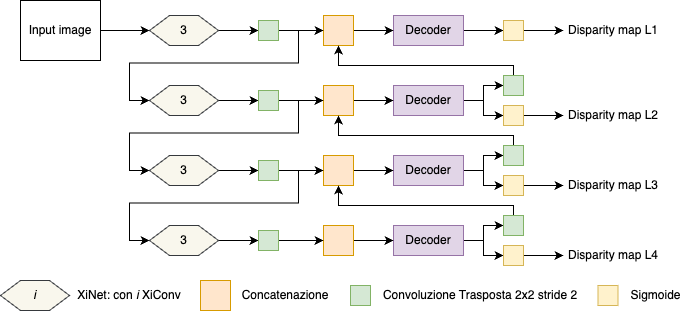

The diagram above was exported from draw.io. Its source (the exported page's mxGraphModel, read from the mxfile embedded in the PNG):
<mxGraphModel dx="1026" dy="590" grid="1" gridSize="10" guides="1" tooltips="1" connect="1" arrows="1" fold="1" page="1" pageScale="1" pageWidth="827" pageHeight="1169" math="0" shadow="0">
  <root>
    <mxCell id="0" />
    <mxCell id="1" parent="0" />
    <mxCell id="2" style="edgeStyle=orthogonalEdgeStyle;rounded=0;orthogonalLoop=1;jettySize=auto;html=1;exitX=1;exitY=0.5;exitDx=0;exitDy=0;entryX=0;entryY=0.5;entryDx=0;entryDy=0;" edge="1" source="3" target="32" parent="1">
      <mxGeometry relative="1" as="geometry" />
    </mxCell>
    <mxCell id="3" value="Decoder" style="rounded=0;whiteSpace=wrap;html=1;fillColor=#e1d5e7;strokeColor=#9673a6;" vertex="1" parent="1">
      <mxGeometry x="465" y="25" width="70" height="30" as="geometry" />
    </mxCell>
    <mxCell id="4" style="edgeStyle=orthogonalEdgeStyle;rounded=0;orthogonalLoop=1;jettySize=auto;html=1;exitX=1;exitY=0.5;exitDx=0;exitDy=0;entryX=0;entryY=0.5;entryDx=0;entryDy=0;" edge="1" source="5" target="48" parent="1">
      <mxGeometry relative="1" as="geometry" />
    </mxCell>
    <mxCell id="5" value="Input image" style="rounded=0;whiteSpace=wrap;html=1;" vertex="1" parent="1">
      <mxGeometry x="92" y="10" width="80" height="60" as="geometry" />
    </mxCell>
    <mxCell id="6" style="edgeStyle=orthogonalEdgeStyle;rounded=0;orthogonalLoop=1;jettySize=auto;html=1;exitX=1;exitY=0.5;exitDx=0;exitDy=0;entryX=0;entryY=0.5;entryDx=0;entryDy=0;" edge="1" source="7" target="3" parent="1">
      <mxGeometry relative="1" as="geometry" />
    </mxCell>
    <mxCell id="7" value="" style="rounded=0;whiteSpace=wrap;html=1;fillColor=#ffe6cc;strokeColor=#d79b00;" vertex="1" parent="1">
      <mxGeometry x="395" y="25" width="30" height="30" as="geometry" />
    </mxCell>
    <mxCell id="8" style="edgeStyle=orthogonalEdgeStyle;rounded=0;orthogonalLoop=1;jettySize=auto;html=1;exitX=1;exitY=0.5;exitDx=0;exitDy=0;entryX=0;entryY=0.5;entryDx=0;entryDy=0;" edge="1" source="10" target="30" parent="1">
      <mxGeometry relative="1" as="geometry" />
    </mxCell>
    <mxCell id="9" style="edgeStyle=orthogonalEdgeStyle;rounded=0;orthogonalLoop=1;jettySize=auto;html=1;exitX=1;exitY=0.5;exitDx=0;exitDy=0;entryX=0;entryY=0.5;entryDx=0;entryDy=0;" edge="1" source="10" target="28" parent="1">
      <mxGeometry relative="1" as="geometry" />
    </mxCell>
    <mxCell id="10" value="Decoder" style="rounded=0;whiteSpace=wrap;html=1;fillColor=#e1d5e7;strokeColor=#9673a6;" vertex="1" parent="1">
      <mxGeometry x="465" y="95" width="70" height="30" as="geometry" />
    </mxCell>
    <mxCell id="11" style="edgeStyle=orthogonalEdgeStyle;rounded=0;orthogonalLoop=1;jettySize=auto;html=1;exitX=1;exitY=0.5;exitDx=0;exitDy=0;entryX=0;entryY=0.5;entryDx=0;entryDy=0;" edge="1" source="12" target="10" parent="1">
      <mxGeometry relative="1" as="geometry" />
    </mxCell>
    <mxCell id="12" value="" style="rounded=0;whiteSpace=wrap;html=1;fillColor=#ffe6cc;strokeColor=#d79b00;" vertex="1" parent="1">
      <mxGeometry x="395" y="95" width="30" height="30" as="geometry" />
    </mxCell>
    <mxCell id="13" style="edgeStyle=orthogonalEdgeStyle;rounded=0;orthogonalLoop=1;jettySize=auto;html=1;exitX=1;exitY=0.5;exitDx=0;exitDy=0;entryX=0;entryY=0.5;entryDx=0;entryDy=0;" edge="1" source="15" target="26" parent="1">
      <mxGeometry relative="1" as="geometry" />
    </mxCell>
    <mxCell id="14" style="edgeStyle=orthogonalEdgeStyle;rounded=0;orthogonalLoop=1;jettySize=auto;html=1;exitX=1;exitY=0.5;exitDx=0;exitDy=0;entryX=0;entryY=0.5;entryDx=0;entryDy=0;" edge="1" source="15" target="24" parent="1">
      <mxGeometry relative="1" as="geometry" />
    </mxCell>
    <mxCell id="15" value="Decoder" style="rounded=0;whiteSpace=wrap;html=1;fillColor=#e1d5e7;strokeColor=#9673a6;" vertex="1" parent="1">
      <mxGeometry x="465" y="165" width="70" height="30" as="geometry" />
    </mxCell>
    <mxCell id="16" style="edgeStyle=orthogonalEdgeStyle;rounded=0;orthogonalLoop=1;jettySize=auto;html=1;exitX=1;exitY=0.5;exitDx=0;exitDy=0;entryX=0;entryY=0.5;entryDx=0;entryDy=0;" edge="1" source="17" target="15" parent="1">
      <mxGeometry relative="1" as="geometry" />
    </mxCell>
    <mxCell id="17" value="" style="rounded=0;whiteSpace=wrap;html=1;fillColor=#ffe6cc;strokeColor=#d79b00;" vertex="1" parent="1">
      <mxGeometry x="395" y="165" width="30" height="30" as="geometry" />
    </mxCell>
    <mxCell id="18" style="edgeStyle=orthogonalEdgeStyle;rounded=0;orthogonalLoop=1;jettySize=auto;html=1;exitX=1;exitY=0.5;exitDx=0;exitDy=0;entryX=0;entryY=0.5;entryDx=0;entryDy=0;" edge="1" source="20" target="36" parent="1">
      <mxGeometry relative="1" as="geometry" />
    </mxCell>
    <mxCell id="19" style="edgeStyle=orthogonalEdgeStyle;rounded=0;orthogonalLoop=1;jettySize=auto;html=1;exitX=1;exitY=0.5;exitDx=0;exitDy=0;entryX=0;entryY=0.5;entryDx=0;entryDy=0;" edge="1" source="20" target="34" parent="1">
      <mxGeometry relative="1" as="geometry" />
    </mxCell>
    <mxCell id="20" value="Decoder" style="rounded=0;whiteSpace=wrap;html=1;fillColor=#e1d5e7;strokeColor=#9673a6;" vertex="1" parent="1">
      <mxGeometry x="465" y="235" width="70" height="30" as="geometry" />
    </mxCell>
    <mxCell id="21" style="edgeStyle=orthogonalEdgeStyle;rounded=0;orthogonalLoop=1;jettySize=auto;html=1;exitX=1;exitY=0.5;exitDx=0;exitDy=0;entryX=0;entryY=0.5;entryDx=0;entryDy=0;" edge="1" source="22" target="20" parent="1">
      <mxGeometry relative="1" as="geometry" />
    </mxCell>
    <mxCell id="22" value="" style="rounded=0;whiteSpace=wrap;html=1;fillColor=#ffe6cc;strokeColor=#d79b00;" vertex="1" parent="1">
      <mxGeometry x="395" y="235" width="30" height="30" as="geometry" />
    </mxCell>
    <mxCell id="23" style="edgeStyle=orthogonalEdgeStyle;rounded=0;orthogonalLoop=1;jettySize=auto;html=1;exitX=0.5;exitY=0;exitDx=0;exitDy=0;entryX=0.5;entryY=1;entryDx=0;entryDy=0;" edge="1" source="24" target="12" parent="1">
      <mxGeometry relative="1" as="geometry">
        <Array as="points">
          <mxPoint x="585" y="145" />
          <mxPoint x="410" y="145" />
        </Array>
      </mxGeometry>
    </mxCell>
    <mxCell id="24" value="" style="whiteSpace=wrap;html=1;aspect=fixed;fillColor=#d5e8d4;strokeColor=#82b366;" vertex="1" parent="1">
      <mxGeometry x="575" y="155" width="20" height="20" as="geometry" />
    </mxCell>
    <mxCell id="25" style="edgeStyle=orthogonalEdgeStyle;rounded=0;orthogonalLoop=1;jettySize=auto;html=1;exitX=1;exitY=0.5;exitDx=0;exitDy=0;entryX=0;entryY=0.5;entryDx=0;entryDy=0;" edge="1" source="26" target="39" parent="1">
      <mxGeometry relative="1" as="geometry" />
    </mxCell>
    <mxCell id="26" value="" style="whiteSpace=wrap;html=1;aspect=fixed;fillColor=#fff2cc;strokeColor=#d6b656;" vertex="1" parent="1">
      <mxGeometry x="575" y="185" width="20" height="20" as="geometry" />
    </mxCell>
    <mxCell id="27" style="edgeStyle=orthogonalEdgeStyle;rounded=0;orthogonalLoop=1;jettySize=auto;html=1;exitX=0.5;exitY=0;exitDx=0;exitDy=0;entryX=0.5;entryY=1;entryDx=0;entryDy=0;" edge="1" source="28" target="7" parent="1">
      <mxGeometry relative="1" as="geometry">
        <Array as="points">
          <mxPoint x="585" y="75" />
          <mxPoint x="410" y="75" />
        </Array>
      </mxGeometry>
    </mxCell>
    <mxCell id="28" value="" style="whiteSpace=wrap;html=1;aspect=fixed;fillColor=#d5e8d4;strokeColor=#82b366;" vertex="1" parent="1">
      <mxGeometry x="575" y="85" width="20" height="20" as="geometry" />
    </mxCell>
    <mxCell id="29" style="edgeStyle=orthogonalEdgeStyle;rounded=0;orthogonalLoop=1;jettySize=auto;html=1;exitX=1;exitY=0.5;exitDx=0;exitDy=0;entryX=0;entryY=0.5;entryDx=0;entryDy=0;" edge="1" source="30" target="38" parent="1">
      <mxGeometry relative="1" as="geometry" />
    </mxCell>
    <mxCell id="30" value="" style="whiteSpace=wrap;html=1;aspect=fixed;fillColor=#fff2cc;strokeColor=#d6b656;" vertex="1" parent="1">
      <mxGeometry x="575" y="115" width="20" height="20" as="geometry" />
    </mxCell>
    <mxCell id="31" style="edgeStyle=orthogonalEdgeStyle;rounded=0;orthogonalLoop=1;jettySize=auto;html=1;exitX=1;exitY=0.5;exitDx=0;exitDy=0;entryX=0;entryY=0.5;entryDx=0;entryDy=0;" edge="1" source="32" target="37" parent="1">
      <mxGeometry relative="1" as="geometry" />
    </mxCell>
    <mxCell id="32" value="" style="whiteSpace=wrap;html=1;aspect=fixed;fillColor=#fff2cc;strokeColor=#d6b656;" vertex="1" parent="1">
      <mxGeometry x="575" y="30" width="20" height="20" as="geometry" />
    </mxCell>
    <mxCell id="33" style="edgeStyle=orthogonalEdgeStyle;rounded=0;orthogonalLoop=1;jettySize=auto;html=1;exitX=0.5;exitY=0;exitDx=0;exitDy=0;entryX=0.5;entryY=1;entryDx=0;entryDy=0;" edge="1" source="34" target="17" parent="1">
      <mxGeometry relative="1" as="geometry">
        <Array as="points">
          <mxPoint x="585" y="215" />
          <mxPoint x="410" y="215" />
        </Array>
      </mxGeometry>
    </mxCell>
    <mxCell id="34" value="" style="whiteSpace=wrap;html=1;aspect=fixed;fillColor=#d5e8d4;strokeColor=#82b366;" vertex="1" parent="1">
      <mxGeometry x="575" y="225" width="20" height="20" as="geometry" />
    </mxCell>
    <mxCell id="35" style="edgeStyle=orthogonalEdgeStyle;rounded=0;orthogonalLoop=1;jettySize=auto;html=1;exitX=1;exitY=0.5;exitDx=0;exitDy=0;entryX=0;entryY=0.5;entryDx=0;entryDy=0;" edge="1" source="36" target="40" parent="1">
      <mxGeometry relative="1" as="geometry" />
    </mxCell>
    <mxCell id="36" value="" style="whiteSpace=wrap;html=1;aspect=fixed;fillColor=#fff2cc;strokeColor=#d6b656;" vertex="1" parent="1">
      <mxGeometry x="575" y="255" width="20" height="20" as="geometry" />
    </mxCell>
    <mxCell id="37" value="Disparity map L1" style="text;html=1;align=center;verticalAlign=middle;whiteSpace=wrap;rounded=0;" vertex="1" parent="1">
      <mxGeometry x="635" y="25" width="100" height="30" as="geometry" />
    </mxCell>
    <mxCell id="38" value="Disparity map L2" style="text;html=1;align=center;verticalAlign=middle;whiteSpace=wrap;rounded=0;" vertex="1" parent="1">
      <mxGeometry x="635" y="110" width="100" height="30" as="geometry" />
    </mxCell>
    <mxCell id="39" value="Disparity map L3" style="text;html=1;align=center;verticalAlign=middle;whiteSpace=wrap;rounded=0;" vertex="1" parent="1">
      <mxGeometry x="635" y="180" width="100" height="30" as="geometry" />
    </mxCell>
    <mxCell id="40" value="Disparity map L4" style="text;html=1;align=center;verticalAlign=middle;whiteSpace=wrap;rounded=0;" vertex="1" parent="1">
      <mxGeometry x="635" y="250" width="100" height="30" as="geometry" />
    </mxCell>
    <mxCell id="41" value="" style="rounded=0;whiteSpace=wrap;html=1;fillColor=#ffe6cc;strokeColor=#d79b00;" vertex="1" parent="1">
      <mxGeometry x="272" y="290" width="30" height="30" as="geometry" />
    </mxCell>
    <mxCell id="42" value="" style="whiteSpace=wrap;html=1;aspect=fixed;fillColor=#d5e8d4;strokeColor=#82b366;" vertex="1" parent="1">
      <mxGeometry x="422" y="295" width="20" height="20" as="geometry" />
    </mxCell>
    <mxCell id="43" value="" style="whiteSpace=wrap;html=1;aspect=fixed;fillColor=#fff2cc;strokeColor=#d6b656;" vertex="1" parent="1">
      <mxGeometry x="669.5" y="295" width="20" height="20" as="geometry" />
    </mxCell>
    <mxCell id="44" value="Convoluzione Trasposta 2x2 stride 2" style="text;html=1;align=center;verticalAlign=middle;whiteSpace=wrap;rounded=0;" vertex="1" parent="1">
      <mxGeometry x="452" y="290" width="200" height="30" as="geometry" />
    </mxCell>
    <mxCell id="45" value="Sigmoide" style="text;html=1;align=center;verticalAlign=middle;whiteSpace=wrap;rounded=0;" vertex="1" parent="1">
      <mxGeometry x="699.5" y="290" width="55" height="30" as="geometry" />
    </mxCell>
    <mxCell id="46" value="Concatenazione" style="text;html=1;align=center;verticalAlign=middle;whiteSpace=wrap;rounded=0;" vertex="1" parent="1">
      <mxGeometry x="312" y="290" width="90" height="30" as="geometry" />
    </mxCell>
    <mxCell id="47" style="edgeStyle=orthogonalEdgeStyle;rounded=0;orthogonalLoop=1;jettySize=auto;html=1;exitX=1;exitY=0.5;exitDx=0;exitDy=0;entryX=0;entryY=0.5;entryDx=0;entryDy=0;" edge="1" source="48" target="51" parent="1">
      <mxGeometry relative="1" as="geometry" />
    </mxCell>
    <mxCell id="48" value="3" style="shape=hexagon;perimeter=hexagonPerimeter2;whiteSpace=wrap;html=1;fixedSize=1;fillColor=#f9f7ed;strokeColor=#36393d;" vertex="1" parent="1">
      <mxGeometry x="221" y="25" width="69" height="30" as="geometry" />
    </mxCell>
    <mxCell id="49" style="edgeStyle=orthogonalEdgeStyle;rounded=0;orthogonalLoop=1;jettySize=auto;html=1;exitX=1;exitY=0.5;exitDx=0;exitDy=0;entryX=0;entryY=0.5;entryDx=0;entryDy=0;" edge="1" source="51" target="7" parent="1">
      <mxGeometry relative="1" as="geometry" />
    </mxCell>
    <mxCell id="50" style="edgeStyle=orthogonalEdgeStyle;rounded=0;orthogonalLoop=1;jettySize=auto;html=1;exitX=1;exitY=0.5;exitDx=0;exitDy=0;entryX=0;entryY=0.5;entryDx=0;entryDy=0;" edge="1" source="51" target="53" parent="1">
      <mxGeometry relative="1" as="geometry" />
    </mxCell>
    <mxCell id="51" value="" style="whiteSpace=wrap;html=1;aspect=fixed;fillColor=#d5e8d4;strokeColor=#82b366;" vertex="1" parent="1">
      <mxGeometry x="330" y="30" width="20" height="20" as="geometry" />
    </mxCell>
    <mxCell id="52" style="edgeStyle=orthogonalEdgeStyle;rounded=0;orthogonalLoop=1;jettySize=auto;html=1;exitX=1;exitY=0.5;exitDx=0;exitDy=0;entryX=0;entryY=0.5;entryDx=0;entryDy=0;" edge="1" source="53" target="56" parent="1">
      <mxGeometry relative="1" as="geometry" />
    </mxCell>
    <mxCell id="53" value="3" style="shape=hexagon;perimeter=hexagonPerimeter2;whiteSpace=wrap;html=1;fixedSize=1;fillColor=#f9f7ed;strokeColor=#36393d;" vertex="1" parent="1">
      <mxGeometry x="221" y="95" width="69" height="30" as="geometry" />
    </mxCell>
    <mxCell id="54" style="edgeStyle=orthogonalEdgeStyle;rounded=0;orthogonalLoop=1;jettySize=auto;html=1;exitX=1;exitY=0.5;exitDx=0;exitDy=0;entryX=0;entryY=0.5;entryDx=0;entryDy=0;" edge="1" source="56" target="12" parent="1">
      <mxGeometry relative="1" as="geometry" />
    </mxCell>
    <mxCell id="55" style="edgeStyle=orthogonalEdgeStyle;rounded=0;orthogonalLoop=1;jettySize=auto;html=1;exitX=1;exitY=0.5;exitDx=0;exitDy=0;entryX=0;entryY=0.5;entryDx=0;entryDy=0;" edge="1" source="56" target="58" parent="1">
      <mxGeometry relative="1" as="geometry" />
    </mxCell>
    <mxCell id="56" value="" style="whiteSpace=wrap;html=1;aspect=fixed;fillColor=#d5e8d4;strokeColor=#82b366;" vertex="1" parent="1">
      <mxGeometry x="330" y="100" width="20" height="20" as="geometry" />
    </mxCell>
    <mxCell id="57" style="edgeStyle=orthogonalEdgeStyle;rounded=0;orthogonalLoop=1;jettySize=auto;html=1;exitX=1;exitY=0.5;exitDx=0;exitDy=0;entryX=0;entryY=0.5;entryDx=0;entryDy=0;" edge="1" source="58" target="61" parent="1">
      <mxGeometry relative="1" as="geometry" />
    </mxCell>
    <mxCell id="58" value="3" style="shape=hexagon;perimeter=hexagonPerimeter2;whiteSpace=wrap;html=1;fixedSize=1;fillColor=#f9f7ed;strokeColor=#36393d;" vertex="1" parent="1">
      <mxGeometry x="221" y="165" width="69" height="30" as="geometry" />
    </mxCell>
    <mxCell id="59" style="edgeStyle=orthogonalEdgeStyle;rounded=0;orthogonalLoop=1;jettySize=auto;html=1;exitX=1;exitY=0.5;exitDx=0;exitDy=0;entryX=0;entryY=0.5;entryDx=0;entryDy=0;" edge="1" source="61" target="17" parent="1">
      <mxGeometry relative="1" as="geometry" />
    </mxCell>
    <mxCell id="60" style="edgeStyle=orthogonalEdgeStyle;rounded=0;orthogonalLoop=1;jettySize=auto;html=1;exitX=1;exitY=0.5;exitDx=0;exitDy=0;entryX=0;entryY=0.5;entryDx=0;entryDy=0;" edge="1" source="61" target="63" parent="1">
      <mxGeometry relative="1" as="geometry" />
    </mxCell>
    <mxCell id="61" value="" style="whiteSpace=wrap;html=1;aspect=fixed;fillColor=#d5e8d4;strokeColor=#82b366;" vertex="1" parent="1">
      <mxGeometry x="330" y="170" width="20" height="20" as="geometry" />
    </mxCell>
    <mxCell id="62" style="edgeStyle=orthogonalEdgeStyle;rounded=0;orthogonalLoop=1;jettySize=auto;html=1;exitX=1;exitY=0.5;exitDx=0;exitDy=0;entryX=0;entryY=0.5;entryDx=0;entryDy=0;" edge="1" source="63" target="65" parent="1">
      <mxGeometry relative="1" as="geometry" />
    </mxCell>
    <mxCell id="63" value="3" style="shape=hexagon;perimeter=hexagonPerimeter2;whiteSpace=wrap;html=1;fixedSize=1;fillColor=#f9f7ed;strokeColor=#36393d;" vertex="1" parent="1">
      <mxGeometry x="221" y="235" width="69" height="30" as="geometry" />
    </mxCell>
    <mxCell id="64" style="edgeStyle=orthogonalEdgeStyle;rounded=0;orthogonalLoop=1;jettySize=auto;html=1;exitX=1;exitY=0.5;exitDx=0;exitDy=0;entryX=0;entryY=0.5;entryDx=0;entryDy=0;" edge="1" source="65" target="22" parent="1">
      <mxGeometry relative="1" as="geometry" />
    </mxCell>
    <mxCell id="65" value="" style="whiteSpace=wrap;html=1;aspect=fixed;fillColor=#d5e8d4;strokeColor=#82b366;" vertex="1" parent="1">
      <mxGeometry x="330" y="240" width="20" height="20" as="geometry" />
    </mxCell>
    <mxCell id="66" value="&lt;i&gt;i&lt;/i&gt;" style="shape=hexagon;perimeter=hexagonPerimeter2;whiteSpace=wrap;html=1;fixedSize=1;fillColor=#f9f7ed;strokeColor=#36393d;" vertex="1" parent="1">
      <mxGeometry x="72" y="290" width="69" height="30" as="geometry" />
    </mxCell>
    <mxCell id="67" value="XiNet: con &lt;i&gt;i&lt;/i&gt; XiConv" style="text;html=1;align=center;verticalAlign=middle;whiteSpace=wrap;rounded=0;" vertex="1" parent="1">
      <mxGeometry x="141" y="290" width="120" height="30" as="geometry" />
    </mxCell>
  </root>
</mxGraphModel>